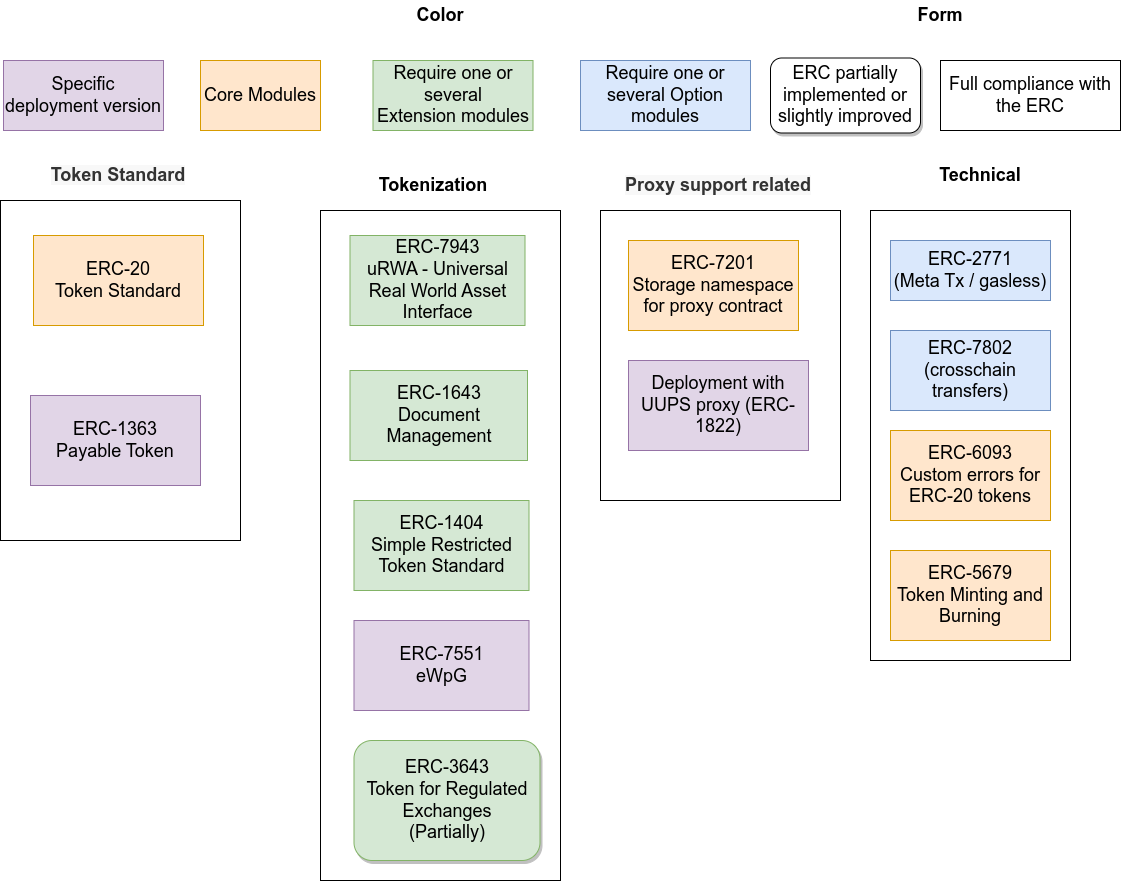

The diagram above was exported from draw.io. Its source (the exported page's mxGraphModel, read from the mxfile embedded in the PNG):
<mxGraphModel dx="1352" dy="2615" grid="1" gridSize="10" guides="1" tooltips="1" connect="1" arrows="1" fold="1" page="1" pageScale="1" pageWidth="2336" pageHeight="1654" math="0" shadow="0">
  <root>
    <mxCell id="0" />
    <mxCell id="1" parent="0" />
    <mxCell id="IhLBATmRXJaOXeNauBZt-1" value="" style="rounded=0;whiteSpace=wrap;html=1;fontSize=18;" parent="1" vertex="1">
      <mxGeometry x="860" y="200" width="240" height="670" as="geometry" />
    </mxCell>
    <mxCell id="IhLBATmRXJaOXeNauBZt-2" value="Tokenization" style="text;html=1;strokeColor=none;fillColor=none;align=center;verticalAlign=middle;whiteSpace=wrap;rounded=0;fontStyle=1;fontSize=18;" parent="1" vertex="1">
      <mxGeometry x="872.5" y="160" width="200" height="30" as="geometry" />
    </mxCell>
    <mxCell id="IhLBATmRXJaOXeNauBZt-4" value="" style="rounded=0;whiteSpace=wrap;html=1;fontSize=18;" parent="1" vertex="1">
      <mxGeometry x="1140" y="200" width="240" height="290" as="geometry" />
    </mxCell>
    <mxCell id="IhLBATmRXJaOXeNauBZt-5" value="&lt;strong style=&quot;box-sizing: border-box; color: rgb(51, 51, 51); font-family: &amp;quot;Open Sans&amp;quot;, &amp;quot;Clear Sans&amp;quot;, &amp;quot;Helvetica Neue&amp;quot;, Helvetica, Arial, &amp;quot;Segoe UI Emoji&amp;quot;, sans-serif; font-size: 18px; text-align: left; background-color: rgb(248, 248, 248);&quot;&gt;&lt;span style=&quot;box-sizing: border-box; font-size: 18px;&quot; class=&quot;md-plain&quot;&gt;Proxy support related&lt;/span&gt;&lt;/strong&gt;" style="text;html=1;strokeColor=none;fillColor=none;align=center;verticalAlign=middle;whiteSpace=wrap;rounded=0;fontSize=18;" parent="1" vertex="1">
      <mxGeometry x="1143" y="160" width="230" height="30" as="geometry" />
    </mxCell>
    <mxCell id="IhLBATmRXJaOXeNauBZt-12" value="ERC-7201&lt;br&gt;Storage namespace for proxy contract" style="rounded=0;whiteSpace=wrap;html=1;fontSize=18;fillColor=#ffe6cc;strokeColor=#d79b00;" parent="1" vertex="1">
      <mxGeometry x="1168" y="230" width="170" height="90" as="geometry" />
    </mxCell>
    <mxCell id="IhLBATmRXJaOXeNauBZt-13" value="" style="rounded=0;whiteSpace=wrap;html=1;fontSize=18;" parent="1" vertex="1">
      <mxGeometry x="1410" y="200" width="200" height="450" as="geometry" />
    </mxCell>
    <mxCell id="IhLBATmRXJaOXeNauBZt-14" value="Technical" style="text;html=1;strokeColor=none;fillColor=none;align=center;verticalAlign=middle;whiteSpace=wrap;rounded=0;fontSize=18;fontStyle=1" parent="1" vertex="1">
      <mxGeometry x="1490" y="150" width="60" height="30" as="geometry" />
    </mxCell>
    <mxCell id="IhLBATmRXJaOXeNauBZt-16" value="ERC-2771&lt;br style=&quot;font-size: 18px;&quot;&gt;(Meta Tx / gasless)&lt;br style=&quot;font-size: 18px;&quot;&gt;" style="rounded=0;whiteSpace=wrap;html=1;fontSize=18;fillColor=#dae8fc;strokeColor=#6c8ebf;" parent="1" vertex="1">
      <mxGeometry x="1430" y="230" width="160" height="60" as="geometry" />
    </mxCell>
    <mxCell id="IhLBATmRXJaOXeNauBZt-17" value="ERC-6093&lt;br style=&quot;font-size: 18px;&quot;&gt;Custom errors for ERC-20 tokens" style="rounded=0;whiteSpace=wrap;html=1;fontSize=18;fillColor=#ffe6cc;strokeColor=#d79b00;" parent="1" vertex="1">
      <mxGeometry x="1430" y="420" width="160" height="90" as="geometry" />
    </mxCell>
    <mxCell id="IhLBATmRXJaOXeNauBZt-18" value="ERC-7802&lt;br style=&quot;font-size: 18px;&quot;&gt;(crosschain transfers)" style="rounded=0;whiteSpace=wrap;html=1;fontSize=18;fillColor=#dae8fc;strokeColor=#6c8ebf;" parent="1" vertex="1">
      <mxGeometry x="1430" y="320" width="160" height="80" as="geometry" />
    </mxCell>
    <mxCell id="IhLBATmRXJaOXeNauBZt-20" value="Deployment with UUPS proxy (ERC-1822)" style="rounded=0;whiteSpace=wrap;html=1;fontSize=18;fillColor=#e1d5e7;strokeColor=#9673a6;" parent="1" vertex="1">
      <mxGeometry x="1168" y="350" width="180" height="90" as="geometry" />
    </mxCell>
    <mxCell id="IhLBATmRXJaOXeNauBZt-21" value="ERC-1404&lt;br&gt;Simple Restricted Token Standard" style="rounded=0;whiteSpace=wrap;html=1;fontSize=18;fillColor=#d5e8d4;strokeColor=#82b366;" parent="1" vertex="1">
      <mxGeometry x="893.5" y="490" width="175" height="90" as="geometry" />
    </mxCell>
    <mxCell id="IhLBATmRXJaOXeNauBZt-24" value="" style="rounded=0;whiteSpace=wrap;html=1;fontSize=18;" parent="1" vertex="1">
      <mxGeometry x="540" y="190" width="240" height="340" as="geometry" />
    </mxCell>
    <mxCell id="IhLBATmRXJaOXeNauBZt-25" value="&lt;strong style=&quot;box-sizing: border-box; color: rgb(51, 51, 51); font-family: &amp;quot;Open Sans&amp;quot;, &amp;quot;Clear Sans&amp;quot;, &amp;quot;Helvetica Neue&amp;quot;, Helvetica, Arial, &amp;quot;Segoe UI Emoji&amp;quot;, sans-serif; font-size: 18px; text-align: left; background-color: rgb(248, 248, 248);&quot;&gt;&lt;span style=&quot;box-sizing: border-box; font-size: 18px;&quot; class=&quot;md-plain&quot;&gt;Token Standard&lt;/span&gt;&lt;/strong&gt;" style="text;html=1;strokeColor=none;fillColor=none;align=center;verticalAlign=middle;whiteSpace=wrap;rounded=0;fontSize=18;" parent="1" vertex="1">
      <mxGeometry x="543" y="150" width="230" height="30" as="geometry" />
    </mxCell>
    <mxCell id="IhLBATmRXJaOXeNauBZt-26" value="ERC-20&lt;br&gt;Token Standard" style="rounded=0;whiteSpace=wrap;html=1;fontSize=18;fillColor=#ffe6cc;strokeColor=#d79b00;" parent="1" vertex="1">
      <mxGeometry x="573" y="225" width="170" height="90" as="geometry" />
    </mxCell>
    <mxCell id="IhLBATmRXJaOXeNauBZt-28" value="ERC-1363&lt;br&gt;Payable Token" style="rounded=0;whiteSpace=wrap;html=1;fontSize=18;fillColor=#e1d5e7;strokeColor=#9673a6;" parent="1" vertex="1">
      <mxGeometry x="570" y="385" width="170" height="90" as="geometry" />
    </mxCell>
    <mxCell id="IhLBATmRXJaOXeNauBZt-29" value="Core Modules" style="rounded=0;whiteSpace=wrap;html=1;fontSize=18;fillColor=#ffe6cc;strokeColor=#d79b00;" parent="1" vertex="1">
      <mxGeometry x="740" y="50" width="120" height="70" as="geometry" />
    </mxCell>
    <mxCell id="IhLBATmRXJaOXeNauBZt-30" value="Specific deployment version" style="rounded=0;whiteSpace=wrap;html=1;fontSize=18;fillColor=#e1d5e7;strokeColor=#9673a6;" parent="1" vertex="1">
      <mxGeometry x="543" y="50" width="160" height="70" as="geometry" />
    </mxCell>
    <mxCell id="IhLBATmRXJaOXeNauBZt-31" value="Require one or several&lt;br&gt;Extension modules" style="rounded=0;whiteSpace=wrap;html=1;fontSize=18;fillColor=#d5e8d4;strokeColor=#82b366;" parent="1" vertex="1">
      <mxGeometry x="912.5" y="50" width="160" height="70" as="geometry" />
    </mxCell>
    <mxCell id="IhLBATmRXJaOXeNauBZt-32" value="Require one or several Option modules" style="rounded=0;whiteSpace=wrap;html=1;fontSize=18;fillColor=#dae8fc;strokeColor=#6c8ebf;" parent="1" vertex="1">
      <mxGeometry x="1120" y="50" width="170" height="70" as="geometry" />
    </mxCell>
    <mxCell id="67AQLVybOhxrftqKBreh-3" value="&lt;font style=&quot;font-size: 18px;&quot;&gt;ERC partially implemented or slightly improved&lt;/font&gt;" style="rounded=1;whiteSpace=wrap;html=1;glass=0;sketch=0;shadow=1;" parent="1" vertex="1">
      <mxGeometry x="1310" y="47.5" width="150" height="75" as="geometry" />
    </mxCell>
    <mxCell id="67AQLVybOhxrftqKBreh-4" value="&lt;font style=&quot;font-size: 18px;&quot;&gt;Full compliance with the ERC&lt;/font&gt;" style="rounded=0;whiteSpace=wrap;html=1;shadow=0;glass=0;sketch=0;" parent="1" vertex="1">
      <mxGeometry x="1480" y="50" width="180" height="70" as="geometry" />
    </mxCell>
    <mxCell id="67AQLVybOhxrftqKBreh-7" value="&lt;font style=&quot;font-size: 18px;&quot;&gt;ERC-3643&lt;br&gt;Token for Regulated Exchanges&lt;br&gt;(Partially)&lt;/font&gt;" style="rounded=1;whiteSpace=wrap;html=1;glass=0;sketch=0;shadow=1;fillColor=#d5e8d4;strokeColor=#82b366;" parent="1" vertex="1">
      <mxGeometry x="893.5" y="730" width="186" height="120" as="geometry" />
    </mxCell>
    <mxCell id="67AQLVybOhxrftqKBreh-11" value="Color" style="text;html=1;strokeColor=none;fillColor=none;align=center;verticalAlign=middle;whiteSpace=wrap;rounded=0;shadow=1;glass=0;sketch=0;fontSize=18;fontStyle=1" parent="1" vertex="1">
      <mxGeometry x="950" y="-10" width="60" height="30" as="geometry" />
    </mxCell>
    <mxCell id="67AQLVybOhxrftqKBreh-12" value="Form" style="text;html=1;strokeColor=none;fillColor=none;align=center;verticalAlign=middle;whiteSpace=wrap;rounded=0;shadow=1;glass=0;sketch=0;fontSize=18;fontStyle=1" parent="1" vertex="1">
      <mxGeometry x="1450" y="-10" width="60" height="30" as="geometry" />
    </mxCell>
    <mxCell id="_S_kXh2ZKyjpVB4EwoB3-1" value="ERC-5679&lt;br style=&quot;font-size: 18px;&quot;&gt;Token Minting and Burning" style="rounded=0;whiteSpace=wrap;html=1;fontSize=18;fillColor=#ffe6cc;strokeColor=#d79b00;" parent="1" vertex="1">
      <mxGeometry x="1430" y="540" width="160" height="90" as="geometry" />
    </mxCell>
    <mxCell id="_S_kXh2ZKyjpVB4EwoB3-3" value="ERC-7551&lt;br&gt;eWpG" style="rounded=0;whiteSpace=wrap;html=1;fontSize=18;fillColor=#e1d5e7;strokeColor=#9673a6;" parent="1" vertex="1">
      <mxGeometry x="893.5" y="610" width="175" height="90" as="geometry" />
    </mxCell>
    <mxCell id="_xyf55aU9_Ra_cWMXO79-1" value="ERC-7943&lt;br&gt;uRWA - Universal Real World Asset Interface" style="rounded=0;whiteSpace=wrap;html=1;fontSize=18;fillColor=#d5e8d4;strokeColor=#82b366;" parent="1" vertex="1">
      <mxGeometry x="889.5" y="225" width="175" height="90" as="geometry" />
    </mxCell>
    <mxCell id="qg2SCwVFVvjzNeZtxo8Y-2" value="ERC-1643&lt;br&gt;Document Management" style="rounded=0;whiteSpace=wrap;html=1;fontSize=18;fillColor=#d5e8d4;strokeColor=#82b366;" vertex="1" parent="1">
      <mxGeometry x="889.5" y="360" width="177.5" height="90" as="geometry" />
    </mxCell>
  </root>
</mxGraphModel>